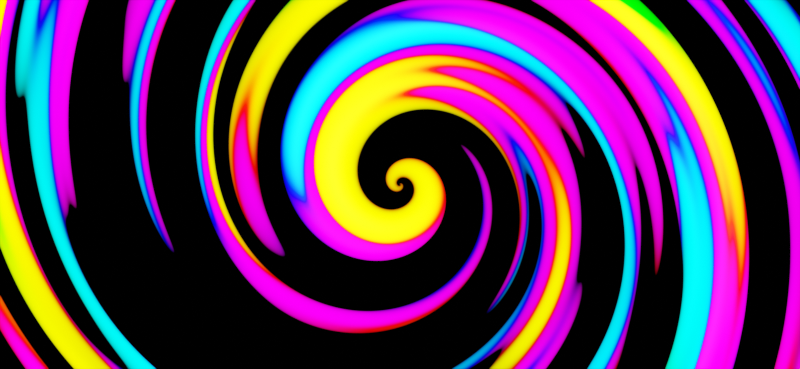 # Source: color_vortex.blend  (saved by Blender 2.83.18; exported with 4.5.12 LTS)
import bpy
from mathutils import Matrix  # noqa: F401  (used for matrix-valued properties, if any)

bpy.ops.wm.read_factory_settings(use_empty=True)
scene = bpy.context.scene
scene.name = 'Scene'

# ---- collections
col_collection = bpy.data.collections.new('Collection'); scene.collection.children.link(col_collection)

# ---- materials (node trees are filled in below, after node groups)
mat_vortex = bpy.data.materials.new('Vortex')
mat_vortex.use_transparent_shadow = False

# ---- material node trees
mat_vortex.use_nodes = True; mat_vortex.node_tree.nodes.clear()
_N = mat_vortex.node_tree.nodes; _L = mat_vortex.node_tree.links
n0 = _N.new('NodeFrame'); n0.name = 'Frame'; n0.location = (-513, 315)
n0.label = ' '
n0.width = 200
n1 = _N.new('NodeFrame'); n1.name = 'Frame.001'; n1.location = (-1045, 88)
n1.label = 'Change This'
n1.width = 200
n2 = _N.new('ShaderNodeTexNoise'); n2.name = 'Noise Texture'; n2.location = (-270, 276)
n2.noise_dimensions = '4D'
n2.inputs[2].default_value = 1.0
n2.inputs[3].default_value = 1.0
n3 = _N.new('ShaderNodeSeparateColor'); n3.name = 'Separate RGB'; n3.location = (-270, 36)
n4 = _N.new('ShaderNodeValToRGB'); n4.name = 'ColorRamp'; n4.location = (-101, 181)
n4.color_ramp.interpolation = 'EASE'
while len(n4.color_ramp.elements) > 1: n4.color_ramp.elements.remove(n4.color_ramp.elements[-1])
n4.color_ramp.elements[0].position = 0.2939; n4.color_ramp.elements[0].color = (0.0, 1.0, 0.0, 1.0)
_e = n4.color_ramp.elements.new(0.369); _e.color = (1.0, 1.0, 0.0, 1.0)
_e = n4.color_ramp.elements.new(0.4478); _e.color = (1.0, 0.0, 0.0, 1.0)
_e = n4.color_ramp.elements.new(0.5); _e.color = (1.0, 0.0, 1.0, 1.0)
_e = n4.color_ramp.elements.new(0.5522); _e.color = (0.0, 0.0, 1.0, 1.0)
_e = n4.color_ramp.elements.new(0.6234); _e.color = (0.0, 1.0, 1.0, 1.0)
_e = n4.color_ramp.elements.new(0.7099); _e.color = (0.0, 1.0, 0.0, 1.0)
n5 = _N.new('ShaderNodeMath'); n5.name = 'Math.004'; n5.location = (-81, 222)
n5.hide = True
n5.operation = 'MULTIPLY'
n5.inputs[1].default_value = 100.0
n5.inputs[2].default_value = 0.0
n6 = _N.new('ShaderNodeMath'); n6.name = 'Math.002'; n6.location = (-81, 262)
n6.hide = True
n6.operation = 'SUBTRACT'
n6.use_clamp = True
n6.inputs[2].default_value = 0.0
n7 = _N.new('ShaderNodeEmission'); n7.name = 'Emission'; n7.location = (161, 262)
n8 = _N.new('ShaderNodeMath'); n8.name = 'Math.001'; n8.location = (-845, 278)
n8.operation = 'POWER'
n8.inputs[1].default_value = 0.2
n8.inputs[2].default_value = 0.0
n9 = _N.new('ShaderNodeVectorMath'); n9.name = 'Vector Math'; n9.location = (-1007, 278)
n9.operation = 'LENGTH'
n10 = _N.new('ShaderNodeTexCoord'); n10.name = 'Texture Coordinate.001'; n10.location = (-1229, 258)
n11 = _N.new('NodeReroute'); n11.name = 'Reroute.002'; n11.location = (-1047, 218)
n11.width = 16
n11.socket_idname = 'NodeSocketVector'
n12 = _N.new('ShaderNodeMath'); n12.name = 'Math.006'; n12.location = (-684, 278)
n12.operation = 'MULTIPLY'
n12.inputs[2].default_value = 0.0
n13 = _N.new('ShaderNodeOutputMaterial'); n13.name = 'Material Output'; n13.location = (323, 282)
n14 = _N.new('ShaderNodeVectorRotate'); n14.name = 'Vector Rotate.001'; n14.location = (30, -30)
n15 = _N.new('ShaderNodeValue'); n15.name = 'Value'; n15.location = (30, -30)
n15.label = 'Swirl'
n15.outputs[0].default_value = 20.0
n14.parent = n0
n15.parent = n1
_L.new(n14.outputs[0], n2.inputs[0])
_L.new(n6.outputs[0], n5.inputs[0])
_L.new(n10.outputs[3], n11.inputs[0])
_L.new(n2.outputs[1], n3.inputs[0])
_L.new(n3.outputs[1], n4.inputs[0])
_L.new(n2.outputs[0], n6.inputs[0])
_L.new(n7.outputs[0], n13.inputs[0])
_L.new(n4.outputs[0], n7.inputs[0])
_L.new(n5.outputs[0], n7.inputs[1])
_L.new(n12.outputs[0], n14.inputs[3])
_L.new(n11.outputs[0], n9.inputs[0])
_L.new(n11.outputs[0], n14.inputs[0])
_L.new(n9.outputs[1], n8.inputs[0])
_L.new(n8.outputs[0], n12.inputs[0])
_L.new(n15.outputs[0], n12.inputs[1])
n13.is_active_output = True

# ---- world
world_world = bpy.data.worlds.new('World'); scene.world = world_world
world_world.use_nodes = True; world_world.node_tree.nodes.clear()
_N = world_world.node_tree.nodes; _L = world_world.node_tree.links
n0 = _N.new('ShaderNodeOutputWorld'); n0.name = 'World Output'; n0.location = (300, 300)
n1 = _N.new('ShaderNodeBackground'); n1.name = 'Background'; n1.location = (10, 300)
n1.inputs[0].default_value = (0.0, 0.0, 0.0, 1.0)
_L.new(n1.outputs[0], n0.inputs[0])
n0.is_active_output = True
world_world.color = (0.05088, 0.05088, 0.05088)
world_world.use_sun_shadow = False
world_world.sun_shadow_jitter_overblur = 0.0

# ---- cameras
cam_camera_001 = bpy.data.cameras.new('Camera.001')
cam_camera_001.type = 'ORTHO'
cam_camera_001.ortho_scale = 4.34

# ---- lights
light_area = bpy.data.lights.new('Area', 'AREA')
light_area.transmission_factor = 0.0
light_area.energy = 196.3
light_area.shadow_soft_size = 1.0
light_area.shadow_maximum_resolution = 0.006
light_area.use_absolute_resolution = True
light_area.size = 1.0
light_area.size_y = 1.0

# ---- meshes
me_plane = bpy.data.meshes.new('Plane')
me_plane.from_pydata([(-2.17, -1.0, 0.0), (2.17, -1.0, 0.0), (-2.17, 1.0, 0.0), (2.17, 1.0, 0.0)], [], [(0, 1, 3, 2)])
_uv = me_plane.uv_layers.new(name='UVMap')
_uv.uv.foreach_set('vector', [0.0, 0.0, 1.0, 0.0, 1.0, 1.0, 0.0, 1.0])
me_plane.materials.append(mat_vortex)
me_plane.use_remesh_fix_poles = True
me_plane.use_remesh_preserve_attributes = False
me_plane.use_mirror_vertex_groups = False
me_plane.update()

# ---- objects
ob_area = bpy.data.objects.new('Area', light_area)
ob_plane = bpy.data.objects.new('Plane', me_plane)
ob_camera = bpy.data.objects.new('Camera', cam_camera_001)

# ---- transforms, parenting, visibility, modifiers, constraints
ob_area.location = (0.0, 0.0, 2.924)
ob_area.lineart.crease_threshold = 0.0
ob_plane.location = (0.0, 0.0, 0.0)
ob_plane.scale = (1.0, 1.0, 1.0)
ob_plane.lineart.crease_threshold = 0.0
ob_camera.location = (0.0, 0.0, 1.135)
ob_camera.lineart.crease_threshold = 0.0

# ---- collection membership
col_collection.objects.link(ob_area)
col_collection.objects.link(ob_plane)
col_collection.objects.link(ob_camera)

# ---- scene / render settings (as saved in the file)
scene.camera = ob_camera
scene.frame_start = 1; scene.frame_end = 600; scene.frame_set(1)
scene.render.engine = 'BLENDER_EEVEE_NEXT'
scene.render.image_settings.file_format = 'FFMPEG'
scene.render.image_settings.color_mode = 'RGB'
scene.render.resolution_x = 2170
scene.render.resolution_y = 1000
scene.render.fps = 30
scene.cycles.use_denoising = False
scene.cycles.samples = 128
scene.cycles.sampling_pattern = 'TABULATED_SOBOL'
scene.cycles.use_adaptive_sampling = False
scene.cycles.use_light_tree = False
scene.eevee.taa_render_samples = 4
scene.eevee.use_taa_reprojection = False
scene.eevee.volumetric_end = 10.0
scene.eevee.volumetric_tile_size = '2'
scene.view_settings.view_transform = 'Filmic'
bpy.context.view_layer.update()
